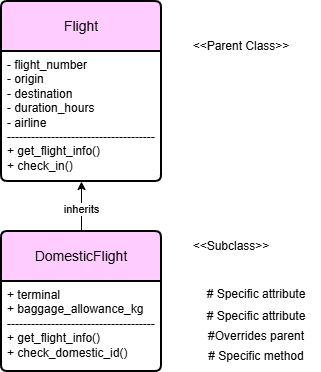

The diagram above was exported from draw.io. Its source (the exported page's mxGraphModel, read from the mxfile embedded in the PNG):
<mxGraphModel dx="754" dy="444" grid="1" gridSize="10" guides="1" tooltips="1" connect="1" arrows="1" fold="1" page="1" pageScale="1" pageWidth="827" pageHeight="1169" math="0" shadow="0">
  <root>
    <mxCell id="0" />
    <mxCell id="1" parent="0" />
    <mxCell id="QN6WWJoKzq0hQ8x9U5g2-1" parent="1" style="swimlane;childLayout=stackLayout;horizontal=1;startSize=50;horizontalStack=0;rounded=1;fontSize=14;fontStyle=0;strokeWidth=2;resizeParent=0;resizeLast=1;shadow=0;dashed=0;align=center;arcSize=4;whiteSpace=wrap;html=1;fillColor=#FFCCFF;" value="Flight" vertex="1">
      <mxGeometry height="180" width="160" x="190" y="80" as="geometry" />
    </mxCell>
    <mxCell id="QN6WWJoKzq0hQ8x9U5g2-2" parent="QN6WWJoKzq0hQ8x9U5g2-1" style="align=left;strokeColor=none;fillColor=none;spacingLeft=4;spacingRight=4;fontSize=12;verticalAlign=top;resizable=0;rotatable=0;part=1;html=1;whiteSpace=wrap;" value="- flight_number&lt;div&gt;- origin&lt;/div&gt;&lt;div&gt;- destination&lt;/div&gt;&lt;div&gt;- duration_hours&lt;/div&gt;&lt;div&gt;- airline&lt;/div&gt;&lt;div&gt;-------------------------------------&lt;/div&gt;&lt;div&gt;+ get_flight_info()&lt;/div&gt;&lt;div&gt;+ check_in()&lt;/div&gt;&lt;div&gt;&lt;br&gt;&lt;/div&gt;" vertex="1">
      <mxGeometry height="130" width="160" y="50" as="geometry" />
    </mxCell>
    <mxCell id="QN6WWJoKzq0hQ8x9U5g2-9" edge="1" parent="1" source="QN6WWJoKzq0hQ8x9U5g2-3" style="edgeStyle=orthogonalEdgeStyle;rounded=0;orthogonalLoop=1;jettySize=auto;html=1;" target="QN6WWJoKzq0hQ8x9U5g2-2" value="">
      <mxGeometry relative="1" as="geometry" />
    </mxCell>
    <mxCell id="QN6WWJoKzq0hQ8x9U5g2-10" connectable="0" parent="QN6WWJoKzq0hQ8x9U5g2-9" style="edgeLabel;html=1;align=center;verticalAlign=middle;resizable=0;points=[];" value="inherits" vertex="1">
      <mxGeometry relative="1" x="-0.0656" y="1" as="geometry">
        <mxPoint as="offset" />
      </mxGeometry>
    </mxCell>
    <mxCell id="QN6WWJoKzq0hQ8x9U5g2-3" parent="1" style="swimlane;childLayout=stackLayout;horizontal=1;startSize=50;horizontalStack=0;rounded=1;fontSize=14;fontStyle=0;strokeWidth=2;resizeParent=0;resizeLast=1;shadow=0;dashed=0;align=center;arcSize=4;whiteSpace=wrap;html=1;fillColor=#FFCCFF;" value="DomesticFlight" vertex="1">
      <mxGeometry height="140" width="160" x="190" y="310" as="geometry" />
    </mxCell>
    <mxCell id="QN6WWJoKzq0hQ8x9U5g2-4" parent="QN6WWJoKzq0hQ8x9U5g2-3" style="align=left;strokeColor=none;fillColor=none;spacingLeft=4;spacingRight=4;fontSize=12;verticalAlign=top;resizable=0;rotatable=0;part=1;html=1;whiteSpace=wrap;" value="+ terminal&lt;div&gt;+ baggage_allowance_kg&lt;/div&gt;&lt;div&gt;-------------------------------------&lt;/div&gt;&lt;div&gt;+ get_flight_info()&lt;/div&gt;&lt;div&gt;+ check_domestic_id()&amp;nbsp;&lt;/div&gt;" vertex="1">
      <mxGeometry height="90" width="160" y="50" as="geometry" />
    </mxCell>
    <mxCell id="QN6WWJoKzq0hQ8x9U5g2-11" parent="1" style="text;html=1;whiteSpace=wrap;strokeColor=none;fillColor=none;align=center;verticalAlign=middle;rounded=0;" value="&amp;lt;&amp;lt;Parent Class&amp;gt;&amp;gt;" vertex="1">
      <mxGeometry height="30" width="100" x="380" y="110" as="geometry" />
    </mxCell>
    <mxCell id="QN6WWJoKzq0hQ8x9U5g2-12" parent="1" style="text;html=1;whiteSpace=wrap;strokeColor=none;fillColor=none;align=center;verticalAlign=middle;rounded=0;" value="&amp;lt;&amp;lt;Subclass&amp;gt;&amp;gt;" vertex="1">
      <mxGeometry height="30" width="60" x="390" y="310" as="geometry" />
    </mxCell>
    <mxCell id="QN6WWJoKzq0hQ8x9U5g2-13" parent="1" style="text;html=1;whiteSpace=wrap;strokeColor=none;fillColor=none;align=center;verticalAlign=middle;rounded=0;" value="# Specific attribute&lt;div&gt;&lt;br&gt;&lt;/div&gt;" vertex="1">
      <mxGeometry height="30" width="120" x="385" y="365" as="geometry" />
    </mxCell>
    <mxCell id="QN6WWJoKzq0hQ8x9U5g2-14" parent="1" style="text;html=1;whiteSpace=wrap;strokeColor=none;fillColor=none;align=center;verticalAlign=middle;rounded=0;" value="# Specific attribute" vertex="1">
      <mxGeometry height="30" width="130" x="380" y="380" as="geometry" />
    </mxCell>
    <mxCell id="QN6WWJoKzq0hQ8x9U5g2-15" parent="1" style="text;html=1;whiteSpace=wrap;strokeColor=none;fillColor=none;align=center;verticalAlign=middle;rounded=0;" value="#Overrides parent" vertex="1">
      <mxGeometry height="30" width="120" x="385" y="400" as="geometry" />
    </mxCell>
    <mxCell id="QN6WWJoKzq0hQ8x9U5g2-16" parent="1" style="text;html=1;whiteSpace=wrap;strokeColor=none;fillColor=none;align=center;verticalAlign=middle;rounded=0;" value="# Specific method" vertex="1">
      <mxGeometry height="30" width="100" x="395" y="420" as="geometry" />
    </mxCell>
  </root>
</mxGraphModel>